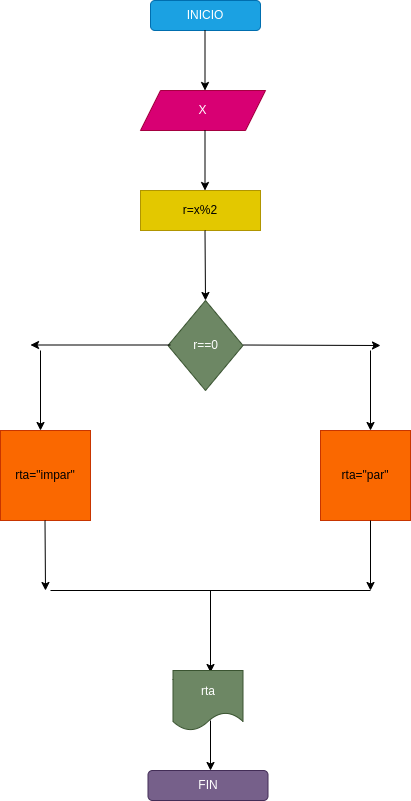

The diagram above was exported from draw.io. Its source (the exported page's mxGraphModel, read from the mxfile embedded in the PNG):
<mxGraphModel dx="637" dy="397" grid="1" gridSize="10" guides="1" tooltips="1" connect="1" arrows="1" fold="1" page="1" pageScale="1" pageWidth="827" pageHeight="1169" math="0" shadow="0">
  <root>
    <mxCell id="0" />
    <mxCell id="1" parent="0" />
    <mxCell id="2" value="INICIO" style="rounded=1;whiteSpace=wrap;html=1;fillColor=#1ba1e2;fontColor=#ffffff;strokeColor=#006EAF;" vertex="1" parent="1">
      <mxGeometry x="250" y="10" width="110" height="30" as="geometry" />
    </mxCell>
    <mxCell id="3" value="" style="endArrow=classic;html=1;" edge="1" parent="1">
      <mxGeometry width="50" height="50" relative="1" as="geometry">
        <mxPoint x="304.5" y="40" as="sourcePoint" />
        <mxPoint x="304.5" y="100" as="targetPoint" />
      </mxGeometry>
    </mxCell>
    <mxCell id="4" value="X" style="shape=parallelogram;perimeter=parallelogramPerimeter;whiteSpace=wrap;html=1;fixedSize=1;fillColor=#d80073;fontColor=#ffffff;strokeColor=#A50040;" vertex="1" parent="1">
      <mxGeometry x="240" y="100" width="125" height="40" as="geometry" />
    </mxCell>
    <mxCell id="5" value="" style="endArrow=classic;html=1;" edge="1" parent="1">
      <mxGeometry width="50" height="50" relative="1" as="geometry">
        <mxPoint x="304.5" y="140" as="sourcePoint" />
        <mxPoint x="304.5" y="200" as="targetPoint" />
      </mxGeometry>
    </mxCell>
    <mxCell id="6" value="r=x%2" style="rounded=0;whiteSpace=wrap;html=1;fillColor=#e3c800;fontColor=#000000;strokeColor=#B09500;" vertex="1" parent="1">
      <mxGeometry x="240" y="200" width="120" height="40" as="geometry" />
    </mxCell>
    <mxCell id="7" value="" style="endArrow=classic;html=1;" edge="1" parent="1">
      <mxGeometry width="50" height="50" relative="1" as="geometry">
        <mxPoint x="304.5" y="240" as="sourcePoint" />
        <mxPoint x="305" y="310" as="targetPoint" />
      </mxGeometry>
    </mxCell>
    <mxCell id="13" value="" style="endArrow=none;html=1;" edge="1" parent="1" target="8">
      <mxGeometry width="50" height="50" relative="1" as="geometry">
        <mxPoint x="300" y="360" as="sourcePoint" />
        <mxPoint x="350" y="310" as="targetPoint" />
      </mxGeometry>
    </mxCell>
    <mxCell id="8" value="r==0" style="rhombus;whiteSpace=wrap;html=1;fillColor=#6d8764;fontColor=#ffffff;strokeColor=#3A5431;" vertex="1" parent="1">
      <mxGeometry x="267.5" y="310" width="75" height="90" as="geometry" />
    </mxCell>
    <mxCell id="14" value="" style="endArrow=classic;html=1;" edge="1" parent="1">
      <mxGeometry width="50" height="50" relative="1" as="geometry">
        <mxPoint x="342.5" y="354.5" as="sourcePoint" />
        <mxPoint x="480" y="355" as="targetPoint" />
      </mxGeometry>
    </mxCell>
    <mxCell id="15" value="" style="endArrow=classic;html=1;" edge="1" parent="1">
      <mxGeometry width="50" height="50" relative="1" as="geometry">
        <mxPoint x="270" y="354.5" as="sourcePoint" />
        <mxPoint x="130" y="354.5" as="targetPoint" />
      </mxGeometry>
    </mxCell>
    <mxCell id="16" value="" style="endArrow=classic;html=1;" edge="1" parent="1">
      <mxGeometry width="50" height="50" relative="1" as="geometry">
        <mxPoint x="140" y="360" as="sourcePoint" />
        <mxPoint x="140" y="440" as="targetPoint" />
      </mxGeometry>
    </mxCell>
    <mxCell id="17" value="" style="endArrow=classic;html=1;" edge="1" parent="1">
      <mxGeometry width="50" height="50" relative="1" as="geometry">
        <mxPoint x="470" y="360" as="sourcePoint" />
        <mxPoint x="470" y="440" as="targetPoint" />
      </mxGeometry>
    </mxCell>
    <mxCell id="19" value="rta=&quot;impar&quot;" style="whiteSpace=wrap;html=1;aspect=fixed;fillColor=#fa6800;fontColor=#000000;strokeColor=#C73500;" vertex="1" parent="1">
      <mxGeometry x="100" y="440" width="90" height="90" as="geometry" />
    </mxCell>
    <mxCell id="20" value="rta=&quot;par&quot;" style="whiteSpace=wrap;html=1;aspect=fixed;fillColor=#fa6800;fontColor=#000000;strokeColor=#C73500;" vertex="1" parent="1">
      <mxGeometry x="420" y="440" width="90" height="90" as="geometry" />
    </mxCell>
    <mxCell id="21" value="" style="endArrow=classic;html=1;" edge="1" parent="1">
      <mxGeometry width="50" height="50" relative="1" as="geometry">
        <mxPoint x="144.5" y="530" as="sourcePoint" />
        <mxPoint x="145" y="600" as="targetPoint" />
      </mxGeometry>
    </mxCell>
    <mxCell id="22" value="" style="endArrow=classic;html=1;" edge="1" parent="1">
      <mxGeometry width="50" height="50" relative="1" as="geometry">
        <mxPoint x="470" y="530" as="sourcePoint" />
        <mxPoint x="470" y="600" as="targetPoint" />
      </mxGeometry>
    </mxCell>
    <mxCell id="23" value="" style="endArrow=none;html=1;" edge="1" parent="1">
      <mxGeometry width="50" height="50" relative="1" as="geometry">
        <mxPoint x="150" y="600" as="sourcePoint" />
        <mxPoint x="470" y="600" as="targetPoint" />
      </mxGeometry>
    </mxCell>
    <mxCell id="24" value="" style="endArrow=classic;html=1;" edge="1" parent="1">
      <mxGeometry width="50" height="50" relative="1" as="geometry">
        <mxPoint x="310" y="600" as="sourcePoint" />
        <mxPoint x="310" y="682" as="targetPoint" />
      </mxGeometry>
    </mxCell>
    <mxCell id="25" value="rta" style="shape=document;whiteSpace=wrap;html=1;boundedLbl=1;fillColor=#6d8764;fontColor=#ffffff;strokeColor=#3A5431;" vertex="1" parent="1">
      <mxGeometry x="272.5" y="680" width="70" height="60" as="geometry" />
    </mxCell>
    <mxCell id="26" value="" style="endArrow=classic;html=1;" edge="1" parent="1">
      <mxGeometry width="50" height="50" relative="1" as="geometry">
        <mxPoint x="310" y="730" as="sourcePoint" />
        <mxPoint x="310" y="780" as="targetPoint" />
      </mxGeometry>
    </mxCell>
    <mxCell id="27" value="FIN" style="rounded=1;whiteSpace=wrap;html=1;fillColor=#76608a;fontColor=#ffffff;strokeColor=#432D57;" vertex="1" parent="1">
      <mxGeometry x="247.5" y="780" width="120" height="30" as="geometry" />
    </mxCell>
  </root>
</mxGraphModel>